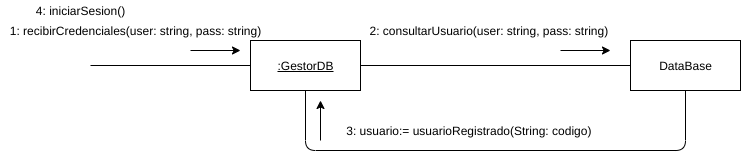

The diagram above was exported from draw.io. Its source (the exported page's mxGraphModel, read from the mxfile embedded in the PNG):
<mxGraphModel dx="1102" dy="426" grid="1" gridSize="10" guides="1" tooltips="1" connect="1" arrows="1" fold="1" page="1" pageScale="1" pageWidth="827" pageHeight="1169" math="0" shadow="0">
  <root>
    <mxCell id="yXaIRMh0v0Vk5GH4pYRR-0" />
    <mxCell id="yXaIRMh0v0Vk5GH4pYRR-1" parent="yXaIRMh0v0Vk5GH4pYRR-0" />
    <mxCell id="nNjab-3ZScn-sPOvEpGv-0" value="DataBase" style="html=1;" parent="yXaIRMh0v0Vk5GH4pYRR-1" vertex="1">
      <mxGeometry x="630" y="190" width="110" height="50" as="geometry" />
    </mxCell>
    <mxCell id="nNjab-3ZScn-sPOvEpGv-1" value="&lt;u&gt;:GestorDB&lt;/u&gt;" style="html=1;" parent="yXaIRMh0v0Vk5GH4pYRR-1" vertex="1">
      <mxGeometry x="250" y="190" width="110" height="50" as="geometry" />
    </mxCell>
    <mxCell id="nNjab-3ZScn-sPOvEpGv-2" value="" style="endArrow=none;html=1;entryX=0;entryY=0.5;entryDx=0;entryDy=0;" parent="yXaIRMh0v0Vk5GH4pYRR-1" target="nNjab-3ZScn-sPOvEpGv-1" edge="1">
      <mxGeometry width="50" height="50" relative="1" as="geometry">
        <mxPoint x="90" y="215" as="sourcePoint" />
        <mxPoint x="430" y="220" as="targetPoint" />
      </mxGeometry>
    </mxCell>
    <mxCell id="nNjab-3ZScn-sPOvEpGv-3" value="" style="endArrow=none;html=1;entryX=0;entryY=0.5;entryDx=0;entryDy=0;exitX=1;exitY=0.5;exitDx=0;exitDy=0;" parent="yXaIRMh0v0Vk5GH4pYRR-1" source="nNjab-3ZScn-sPOvEpGv-1" target="nNjab-3ZScn-sPOvEpGv-0" edge="1">
      <mxGeometry width="50" height="50" relative="1" as="geometry">
        <mxPoint x="390.0000000000001" y="280" as="sourcePoint" />
        <mxPoint x="440" y="230" as="targetPoint" />
      </mxGeometry>
    </mxCell>
    <mxCell id="nNjab-3ZScn-sPOvEpGv-4" value="" style="endArrow=classic;html=1;" parent="yXaIRMh0v0Vk5GH4pYRR-1" edge="1">
      <mxGeometry width="50" height="50" relative="1" as="geometry">
        <mxPoint x="190" y="200" as="sourcePoint" />
        <mxPoint x="240" y="200" as="targetPoint" />
      </mxGeometry>
    </mxCell>
    <mxCell id="nNjab-3ZScn-sPOvEpGv-5" value="" style="endArrow=classic;html=1;" parent="yXaIRMh0v0Vk5GH4pYRR-1" edge="1">
      <mxGeometry width="50" height="50" relative="1" as="geometry">
        <mxPoint x="560" y="200" as="sourcePoint" />
        <mxPoint x="610" y="200" as="targetPoint" />
      </mxGeometry>
    </mxCell>
    <mxCell id="nNjab-3ZScn-sPOvEpGv-6" value="1: recibirCredenciales(user: string, pass: string)" style="text;html=1;align=center;verticalAlign=middle;resizable=0;points=[];autosize=1;" parent="yXaIRMh0v0Vk5GH4pYRR-1" vertex="1">
      <mxGeometry y="170" width="270" height="20" as="geometry" />
    </mxCell>
    <mxCell id="nNjab-3ZScn-sPOvEpGv-7" value="2: consultarUsuario(user: string, pass: string)&amp;nbsp;" style="text;html=1;align=center;verticalAlign=middle;resizable=0;points=[];autosize=1;" parent="yXaIRMh0v0Vk5GH4pYRR-1" vertex="1">
      <mxGeometry x="360" y="170" width="260" height="20" as="geometry" />
    </mxCell>
    <mxCell id="nNjab-3ZScn-sPOvEpGv-9" value="4: iniciarSesion()" style="text;html=1;align=center;verticalAlign=middle;resizable=0;points=[];autosize=1;" parent="yXaIRMh0v0Vk5GH4pYRR-1" vertex="1">
      <mxGeometry x="30" y="150" width="100" height="20" as="geometry" />
    </mxCell>
    <mxCell id="N9TnKznb9joAs0Vq_WDa-0" value="" style="endArrow=none;html=1;entryX=0.5;entryY=1;entryDx=0;entryDy=0;exitX=0.5;exitY=1;exitDx=0;exitDy=0;edgeStyle=orthogonalEdgeStyle;" parent="yXaIRMh0v0Vk5GH4pYRR-1" source="nNjab-3ZScn-sPOvEpGv-1" target="nNjab-3ZScn-sPOvEpGv-0" edge="1">
      <mxGeometry width="50" height="50" relative="1" as="geometry">
        <mxPoint x="330" y="310" as="sourcePoint" />
        <mxPoint x="600" y="310" as="targetPoint" />
        <Array as="points">
          <mxPoint x="305" y="300" />
          <mxPoint x="685" y="300" />
        </Array>
      </mxGeometry>
    </mxCell>
    <mxCell id="N9TnKznb9joAs0Vq_WDa-1" value="" style="endArrow=classic;html=1;" parent="yXaIRMh0v0Vk5GH4pYRR-1" edge="1">
      <mxGeometry width="50" height="50" relative="1" as="geometry">
        <mxPoint x="320" y="290" as="sourcePoint" />
        <mxPoint x="320" y="250" as="targetPoint" />
      </mxGeometry>
    </mxCell>
    <mxCell id="N9TnKznb9joAs0Vq_WDa-2" value="3: usuario:= usuarioRegistrado(String: codigo)&amp;nbsp;" style="text;html=1;align=center;verticalAlign=middle;resizable=0;points=[];autosize=1;" parent="yXaIRMh0v0Vk5GH4pYRR-1" vertex="1">
      <mxGeometry x="340" y="270" width="260" height="20" as="geometry" />
    </mxCell>
  </root>
</mxGraphModel>